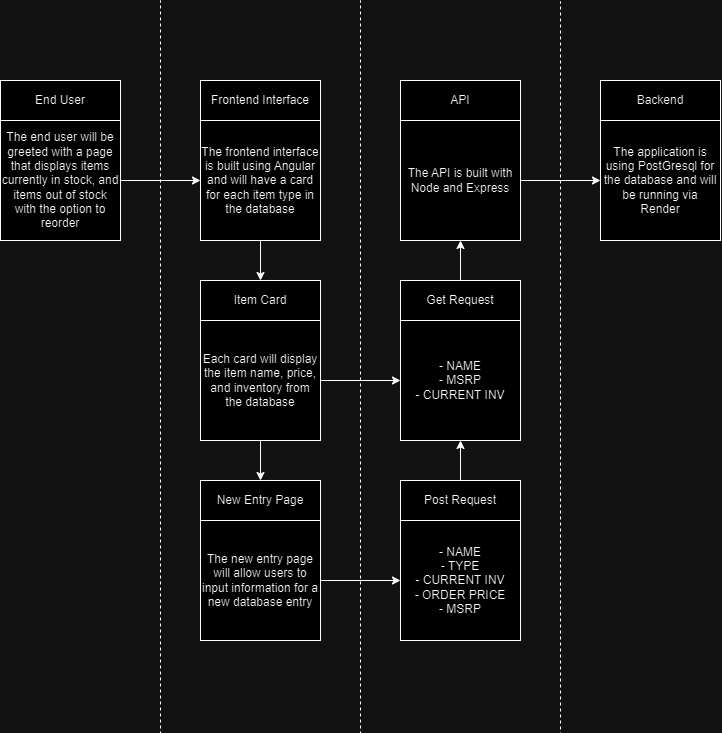

The diagram above was exported from draw.io. Its source (the exported page's mxGraphModel, read from the mxfile embedded in the PNG):
<mxGraphModel dx="955" dy="514" grid="1" gridSize="10" guides="1" tooltips="1" connect="1" arrows="1" fold="1" page="1" pageScale="1" pageWidth="1169" pageHeight="826" math="0" shadow="0">
  <root>
    <mxCell id="0" />
    <mxCell id="1" parent="0" />
    <mxCell id="dGx_8pFwT9zT73bVtqV5-8" style="edgeStyle=orthogonalEdgeStyle;rounded=0;orthogonalLoop=1;jettySize=auto;html=1;exitX=1;exitY=0.5;exitDx=0;exitDy=0;entryX=0;entryY=0.5;entryDx=0;entryDy=0;" edge="1" parent="1" source="dGx_8pFwT9zT73bVtqV5-1" target="dGx_8pFwT9zT73bVtqV5-4">
      <mxGeometry relative="1" as="geometry" />
    </mxCell>
    <mxCell id="dGx_8pFwT9zT73bVtqV5-1" value="The end user will be greeted with a page that displays items currently in stock, and items out of stock with the option to reorder" style="whiteSpace=wrap;html=1;aspect=fixed;" vertex="1" parent="1">
      <mxGeometry x="80" y="120" width="120" height="120" as="geometry" />
    </mxCell>
    <mxCell id="dGx_8pFwT9zT73bVtqV5-2" value="End User" style="rounded=0;whiteSpace=wrap;html=1;" vertex="1" parent="1">
      <mxGeometry x="80" y="80" width="120" height="40" as="geometry" />
    </mxCell>
    <mxCell id="dGx_8pFwT9zT73bVtqV5-10" style="edgeStyle=orthogonalEdgeStyle;rounded=0;orthogonalLoop=1;jettySize=auto;html=1;exitX=0.5;exitY=1;exitDx=0;exitDy=0;entryX=0.5;entryY=0;entryDx=0;entryDy=0;" edge="1" parent="1" source="dGx_8pFwT9zT73bVtqV5-4" target="dGx_8pFwT9zT73bVtqV5-7">
      <mxGeometry relative="1" as="geometry" />
    </mxCell>
    <mxCell id="dGx_8pFwT9zT73bVtqV5-4" value="The frontend interface is built using Angular and will have a card for each item type in the database" style="whiteSpace=wrap;html=1;aspect=fixed;" vertex="1" parent="1">
      <mxGeometry x="280" y="120" width="120" height="120" as="geometry" />
    </mxCell>
    <mxCell id="dGx_8pFwT9zT73bVtqV5-5" value="Frontend Interface" style="rounded=0;whiteSpace=wrap;html=1;" vertex="1" parent="1">
      <mxGeometry x="280" y="80" width="120" height="40" as="geometry" />
    </mxCell>
    <mxCell id="dGx_8pFwT9zT73bVtqV5-13" style="edgeStyle=orthogonalEdgeStyle;rounded=0;orthogonalLoop=1;jettySize=auto;html=1;exitX=0.5;exitY=1;exitDx=0;exitDy=0;entryX=0.5;entryY=0;entryDx=0;entryDy=0;" edge="1" parent="1" source="dGx_8pFwT9zT73bVtqV5-6" target="dGx_8pFwT9zT73bVtqV5-12">
      <mxGeometry relative="1" as="geometry" />
    </mxCell>
    <mxCell id="dGx_8pFwT9zT73bVtqV5-20" style="edgeStyle=orthogonalEdgeStyle;rounded=0;orthogonalLoop=1;jettySize=auto;html=1;exitX=1;exitY=0.5;exitDx=0;exitDy=0;entryX=0;entryY=0.5;entryDx=0;entryDy=0;" edge="1" parent="1" source="dGx_8pFwT9zT73bVtqV5-6" target="dGx_8pFwT9zT73bVtqV5-15">
      <mxGeometry relative="1" as="geometry" />
    </mxCell>
    <mxCell id="dGx_8pFwT9zT73bVtqV5-6" value="Each card will display the item name, price, and inventory from the database" style="whiteSpace=wrap;html=1;aspect=fixed;" vertex="1" parent="1">
      <mxGeometry x="280" y="320" width="120" height="120" as="geometry" />
    </mxCell>
    <mxCell id="dGx_8pFwT9zT73bVtqV5-7" value="Item Card" style="rounded=0;whiteSpace=wrap;html=1;" vertex="1" parent="1">
      <mxGeometry x="280" y="280" width="120" height="40" as="geometry" />
    </mxCell>
    <mxCell id="dGx_8pFwT9zT73bVtqV5-9" value="" style="endArrow=none;html=1;rounded=0;dashed=1;" edge="1" parent="1">
      <mxGeometry width="50" height="50" relative="1" as="geometry">
        <mxPoint x="240" y="830" as="sourcePoint" />
        <mxPoint x="240" as="targetPoint" />
      </mxGeometry>
    </mxCell>
    <mxCell id="dGx_8pFwT9zT73bVtqV5-27" style="edgeStyle=orthogonalEdgeStyle;rounded=0;orthogonalLoop=1;jettySize=auto;html=1;exitX=1;exitY=0.5;exitDx=0;exitDy=0;" edge="1" parent="1" source="dGx_8pFwT9zT73bVtqV5-11" target="dGx_8pFwT9zT73bVtqV5-23">
      <mxGeometry relative="1" as="geometry" />
    </mxCell>
    <mxCell id="dGx_8pFwT9zT73bVtqV5-11" value="The new entry page will allow users to input information for a new database entry" style="whiteSpace=wrap;html=1;aspect=fixed;" vertex="1" parent="1">
      <mxGeometry x="280" y="520" width="120" height="120" as="geometry" />
    </mxCell>
    <mxCell id="dGx_8pFwT9zT73bVtqV5-12" value="New Entry Page" style="rounded=0;whiteSpace=wrap;html=1;" vertex="1" parent="1">
      <mxGeometry x="280" y="480" width="120" height="40" as="geometry" />
    </mxCell>
    <mxCell id="dGx_8pFwT9zT73bVtqV5-14" value="" style="endArrow=none;html=1;rounded=0;dashed=1;" edge="1" parent="1">
      <mxGeometry width="50" height="50" relative="1" as="geometry">
        <mxPoint x="440" y="830" as="sourcePoint" />
        <mxPoint x="440" as="targetPoint" />
      </mxGeometry>
    </mxCell>
    <mxCell id="dGx_8pFwT9zT73bVtqV5-15" value="- NAME&lt;div&gt;- MSRP&lt;/div&gt;&lt;div&gt;- CURRENT INV&lt;/div&gt;" style="whiteSpace=wrap;html=1;aspect=fixed;" vertex="1" parent="1">
      <mxGeometry x="480" y="320" width="120" height="120" as="geometry" />
    </mxCell>
    <mxCell id="dGx_8pFwT9zT73bVtqV5-34" style="edgeStyle=orthogonalEdgeStyle;rounded=0;orthogonalLoop=1;jettySize=auto;html=1;exitX=0.5;exitY=0;exitDx=0;exitDy=0;entryX=0.5;entryY=1;entryDx=0;entryDy=0;" edge="1" parent="1" source="dGx_8pFwT9zT73bVtqV5-16" target="dGx_8pFwT9zT73bVtqV5-21">
      <mxGeometry relative="1" as="geometry" />
    </mxCell>
    <mxCell id="dGx_8pFwT9zT73bVtqV5-16" value="Get Request" style="rounded=0;whiteSpace=wrap;html=1;" vertex="1" parent="1">
      <mxGeometry x="480" y="280" width="120" height="40" as="geometry" />
    </mxCell>
    <mxCell id="dGx_8pFwT9zT73bVtqV5-17" style="edgeStyle=orthogonalEdgeStyle;rounded=0;orthogonalLoop=1;jettySize=auto;html=1;exitX=0.5;exitY=1;exitDx=0;exitDy=0;" edge="1" parent="1" source="dGx_8pFwT9zT73bVtqV5-6" target="dGx_8pFwT9zT73bVtqV5-6">
      <mxGeometry relative="1" as="geometry" />
    </mxCell>
    <mxCell id="dGx_8pFwT9zT73bVtqV5-32" style="edgeStyle=orthogonalEdgeStyle;rounded=0;orthogonalLoop=1;jettySize=auto;html=1;exitX=1;exitY=0.5;exitDx=0;exitDy=0;entryX=0;entryY=0.5;entryDx=0;entryDy=0;" edge="1" parent="1" source="dGx_8pFwT9zT73bVtqV5-21" target="dGx_8pFwT9zT73bVtqV5-28">
      <mxGeometry relative="1" as="geometry" />
    </mxCell>
    <mxCell id="dGx_8pFwT9zT73bVtqV5-21" value="The API is built with Node and Express" style="whiteSpace=wrap;html=1;aspect=fixed;" vertex="1" parent="1">
      <mxGeometry x="480" y="120" width="120" height="120" as="geometry" />
    </mxCell>
    <mxCell id="dGx_8pFwT9zT73bVtqV5-22" value="API" style="rounded=0;whiteSpace=wrap;html=1;" vertex="1" parent="1">
      <mxGeometry x="480" y="80" width="120" height="40" as="geometry" />
    </mxCell>
    <mxCell id="dGx_8pFwT9zT73bVtqV5-23" value="- NAME&lt;div&gt;- TYPE&lt;/div&gt;&lt;div&gt;- CURRENT INV&lt;/div&gt;&lt;div&gt;- ORDER PRICE&lt;/div&gt;&lt;div&gt;- MSRP&lt;/div&gt;" style="whiteSpace=wrap;html=1;aspect=fixed;" vertex="1" parent="1">
      <mxGeometry x="480" y="520" width="120" height="120" as="geometry" />
    </mxCell>
    <mxCell id="dGx_8pFwT9zT73bVtqV5-33" style="edgeStyle=orthogonalEdgeStyle;rounded=0;orthogonalLoop=1;jettySize=auto;html=1;exitX=0.5;exitY=0;exitDx=0;exitDy=0;entryX=0.5;entryY=1;entryDx=0;entryDy=0;" edge="1" parent="1" source="dGx_8pFwT9zT73bVtqV5-24" target="dGx_8pFwT9zT73bVtqV5-15">
      <mxGeometry relative="1" as="geometry" />
    </mxCell>
    <mxCell id="dGx_8pFwT9zT73bVtqV5-24" value="Post Request" style="rounded=0;whiteSpace=wrap;html=1;" vertex="1" parent="1">
      <mxGeometry x="480" y="480" width="120" height="40" as="geometry" />
    </mxCell>
    <mxCell id="dGx_8pFwT9zT73bVtqV5-26" value="" style="endArrow=none;html=1;rounded=0;dashed=1;" edge="1" parent="1">
      <mxGeometry width="50" height="50" relative="1" as="geometry">
        <mxPoint x="640" y="831" as="sourcePoint" />
        <mxPoint x="640" y="1" as="targetPoint" />
      </mxGeometry>
    </mxCell>
    <mxCell id="dGx_8pFwT9zT73bVtqV5-28" value="The application is using PostGresql for the database and will&lt;div&gt;be running via Render&lt;/div&gt;" style="whiteSpace=wrap;html=1;aspect=fixed;" vertex="1" parent="1">
      <mxGeometry x="680" y="120" width="120" height="120" as="geometry" />
    </mxCell>
    <mxCell id="dGx_8pFwT9zT73bVtqV5-29" value="Backend" style="rounded=0;whiteSpace=wrap;html=1;" vertex="1" parent="1">
      <mxGeometry x="680" y="80" width="120" height="40" as="geometry" />
    </mxCell>
  </root>
</mxGraphModel>